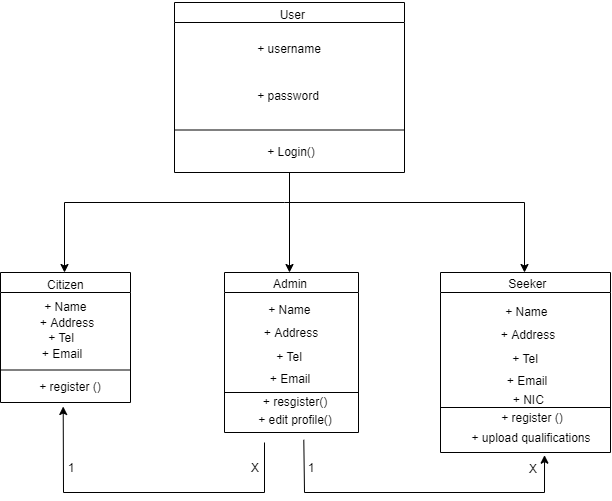

The diagram above was exported from draw.io. Its source (the exported page's mxGraphModel, read from the mxfile embedded in the PNG):
<mxGraphModel dx="782" dy="468" grid="1" gridSize="10" guides="1" tooltips="1" connect="1" arrows="1" fold="1" page="1" pageScale="1" pageWidth="850" pageHeight="1100" math="0" shadow="0">
  <root>
    <mxCell id="0" />
    <mxCell id="1" parent="0" />
    <mxCell id="rFlph1MOgfqQ2c7K66Wi-1" value="" style="swimlane;fontStyle=0;childLayout=stackLayout;horizontal=1;startSize=20;fillColor=#ffffff;horizontalStack=0;resizeParent=1;resizeParentMax=0;resizeLast=0;collapsible=0;marginBottom=0;swimlaneFillColor=#ffffff;" vertex="1" parent="1">
      <mxGeometry x="310" y="130" width="230" height="170" as="geometry" />
    </mxCell>
    <mxCell id="rFlph1MOgfqQ2c7K66Wi-3" value="" style="endArrow=none;html=1;rounded=0;entryX=1;entryY=0.75;entryDx=0;entryDy=0;exitX=0;exitY=0.75;exitDx=0;exitDy=0;" edge="1" parent="1" source="rFlph1MOgfqQ2c7K66Wi-1" target="rFlph1MOgfqQ2c7K66Wi-1">
      <mxGeometry width="50" height="50" relative="1" as="geometry">
        <mxPoint x="330" y="270" as="sourcePoint" />
        <mxPoint x="380" y="220" as="targetPoint" />
      </mxGeometry>
    </mxCell>
    <mxCell id="rFlph1MOgfqQ2c7K66Wi-6" value="User&amp;nbsp;" style="text;html=1;strokeColor=none;fillColor=none;align=center;verticalAlign=middle;whiteSpace=wrap;rounded=0;" vertex="1" parent="1">
      <mxGeometry x="400" y="128" width="60" height="30" as="geometry" />
    </mxCell>
    <mxCell id="rFlph1MOgfqQ2c7K66Wi-8" value="+ username" style="text;html=1;strokeColor=none;fillColor=none;align=center;verticalAlign=middle;whiteSpace=wrap;rounded=0;" vertex="1" parent="1">
      <mxGeometry x="380" y="162" width="90" height="30" as="geometry" />
    </mxCell>
    <mxCell id="rFlph1MOgfqQ2c7K66Wi-9" value="+ password" style="text;html=1;strokeColor=none;fillColor=none;align=center;verticalAlign=middle;whiteSpace=wrap;rounded=0;" vertex="1" parent="1">
      <mxGeometry x="354" y="209" width="140" height="30" as="geometry" />
    </mxCell>
    <mxCell id="rFlph1MOgfqQ2c7K66Wi-10" value="+ Login()" style="text;html=1;strokeColor=none;fillColor=none;align=center;verticalAlign=middle;whiteSpace=wrap;rounded=0;" vertex="1" parent="1">
      <mxGeometry x="397" y="265" width="60" height="30" as="geometry" />
    </mxCell>
    <mxCell id="rFlph1MOgfqQ2c7K66Wi-11" value="" style="endArrow=none;html=1;rounded=0;entryX=0.5;entryY=1;entryDx=0;entryDy=0;" edge="1" parent="1" target="rFlph1MOgfqQ2c7K66Wi-1">
      <mxGeometry width="50" height="50" relative="1" as="geometry">
        <mxPoint x="425" y="330" as="sourcePoint" />
        <mxPoint x="450" y="310" as="targetPoint" />
      </mxGeometry>
    </mxCell>
    <mxCell id="rFlph1MOgfqQ2c7K66Wi-12" value="" style="endArrow=classic;html=1;rounded=0;" edge="1" parent="1">
      <mxGeometry width="50" height="50" relative="1" as="geometry">
        <mxPoint x="420" y="330" as="sourcePoint" />
        <mxPoint x="660" y="400" as="targetPoint" />
        <Array as="points">
          <mxPoint x="660" y="330" />
        </Array>
      </mxGeometry>
    </mxCell>
    <mxCell id="rFlph1MOgfqQ2c7K66Wi-13" value="" style="endArrow=classic;html=1;rounded=0;" edge="1" parent="1">
      <mxGeometry width="50" height="50" relative="1" as="geometry">
        <mxPoint x="425" y="330" as="sourcePoint" />
        <mxPoint x="425" y="400" as="targetPoint" />
      </mxGeometry>
    </mxCell>
    <mxCell id="rFlph1MOgfqQ2c7K66Wi-14" value="" style="endArrow=classic;html=1;rounded=0;" edge="1" parent="1">
      <mxGeometry width="50" height="50" relative="1" as="geometry">
        <mxPoint x="420" y="330" as="sourcePoint" />
        <mxPoint x="200" y="400" as="targetPoint" />
        <Array as="points">
          <mxPoint x="200" y="330" />
        </Array>
      </mxGeometry>
    </mxCell>
    <mxCell id="rFlph1MOgfqQ2c7K66Wi-15" value="" style="swimlane;fontStyle=0;childLayout=stackLayout;horizontal=1;startSize=20;fillColor=#ffffff;horizontalStack=0;resizeParent=1;resizeParentMax=0;resizeLast=0;collapsible=0;marginBottom=0;swimlaneFillColor=#ffffff;" vertex="1" parent="1">
      <mxGeometry x="136" y="400" width="130" height="130" as="geometry" />
    </mxCell>
    <mxCell id="rFlph1MOgfqQ2c7K66Wi-16" value="" style="endArrow=none;html=1;rounded=0;entryX=1;entryY=0.75;entryDx=0;entryDy=0;exitX=0;exitY=0.75;exitDx=0;exitDy=0;" edge="1" parent="1" source="rFlph1MOgfqQ2c7K66Wi-15" target="rFlph1MOgfqQ2c7K66Wi-15">
      <mxGeometry width="50" height="50" relative="1" as="geometry">
        <mxPoint x="160" y="530" as="sourcePoint" />
        <mxPoint x="210" y="480" as="targetPoint" />
      </mxGeometry>
    </mxCell>
    <mxCell id="rFlph1MOgfqQ2c7K66Wi-17" value="Citizen&amp;nbsp;" style="text;html=1;strokeColor=none;fillColor=none;align=center;verticalAlign=middle;whiteSpace=wrap;rounded=0;" vertex="1" parent="1">
      <mxGeometry x="173" y="398" width="60" height="30" as="geometry" />
    </mxCell>
    <mxCell id="rFlph1MOgfqQ2c7K66Wi-18" value="+ Name&amp;nbsp;" style="text;html=1;strokeColor=none;fillColor=none;align=center;verticalAlign=middle;whiteSpace=wrap;rounded=0;" vertex="1" parent="1">
      <mxGeometry x="173" y="420" width="60" height="30" as="geometry" />
    </mxCell>
    <mxCell id="rFlph1MOgfqQ2c7K66Wi-19" value="+ Address" style="text;html=1;strokeColor=none;fillColor=none;align=center;verticalAlign=middle;whiteSpace=wrap;rounded=0;" vertex="1" parent="1">
      <mxGeometry x="173" y="436" width="60" height="30" as="geometry" />
    </mxCell>
    <mxCell id="rFlph1MOgfqQ2c7K66Wi-20" value="+ Tel" style="text;html=1;strokeColor=none;fillColor=none;align=center;verticalAlign=middle;whiteSpace=wrap;rounded=0;" vertex="1" parent="1">
      <mxGeometry x="157" y="451" width="80" height="30" as="geometry" />
    </mxCell>
    <mxCell id="rFlph1MOgfqQ2c7K66Wi-21" value="+ Email" style="text;html=1;strokeColor=none;fillColor=none;align=center;verticalAlign=middle;whiteSpace=wrap;rounded=0;" vertex="1" parent="1">
      <mxGeometry x="168" y="467" width="60" height="30" as="geometry" />
    </mxCell>
    <mxCell id="rFlph1MOgfqQ2c7K66Wi-22" value="+ register ()" style="text;html=1;strokeColor=none;fillColor=none;align=center;verticalAlign=middle;whiteSpace=wrap;rounded=0;" vertex="1" parent="1">
      <mxGeometry x="156" y="500" width="100" height="30" as="geometry" />
    </mxCell>
    <mxCell id="rFlph1MOgfqQ2c7K66Wi-23" value="" style="swimlane;fontStyle=0;childLayout=stackLayout;horizontal=1;startSize=20;fillColor=#ffffff;horizontalStack=0;resizeParent=1;resizeParentMax=0;resizeLast=0;collapsible=0;marginBottom=0;swimlaneFillColor=#ffffff;" vertex="1" parent="1">
      <mxGeometry x="360" y="400" width="134" height="160" as="geometry" />
    </mxCell>
    <mxCell id="rFlph1MOgfqQ2c7K66Wi-24" value="" style="endArrow=none;html=1;rounded=0;exitX=0;exitY=0.75;exitDx=0;exitDy=0;entryX=1;entryY=0.75;entryDx=0;entryDy=0;" edge="1" parent="1" source="rFlph1MOgfqQ2c7K66Wi-23" target="rFlph1MOgfqQ2c7K66Wi-23">
      <mxGeometry width="50" height="50" relative="1" as="geometry">
        <mxPoint x="380" y="530" as="sourcePoint" />
        <mxPoint x="430" y="480" as="targetPoint" />
      </mxGeometry>
    </mxCell>
    <mxCell id="rFlph1MOgfqQ2c7K66Wi-25" value="Admin" style="text;html=1;strokeColor=none;fillColor=none;align=center;verticalAlign=middle;whiteSpace=wrap;rounded=0;" vertex="1" parent="1">
      <mxGeometry x="396" y="397" width="60" height="30" as="geometry" />
    </mxCell>
    <mxCell id="rFlph1MOgfqQ2c7K66Wi-30" value="+ Name&amp;nbsp;" style="text;html=1;strokeColor=none;fillColor=none;align=center;verticalAlign=middle;whiteSpace=wrap;rounded=0;" vertex="1" parent="1">
      <mxGeometry x="397" y="423" width="60" height="30" as="geometry" />
    </mxCell>
    <mxCell id="rFlph1MOgfqQ2c7K66Wi-31" value="+ Address" style="text;html=1;strokeColor=none;fillColor=none;align=center;verticalAlign=middle;whiteSpace=wrap;rounded=0;" vertex="1" parent="1">
      <mxGeometry x="397" y="446" width="60" height="30" as="geometry" />
    </mxCell>
    <mxCell id="rFlph1MOgfqQ2c7K66Wi-32" value="+ Tel" style="text;html=1;strokeColor=none;fillColor=none;align=center;verticalAlign=middle;whiteSpace=wrap;rounded=0;" vertex="1" parent="1">
      <mxGeometry x="385" y="470" width="80" height="30" as="geometry" />
    </mxCell>
    <mxCell id="rFlph1MOgfqQ2c7K66Wi-33" value="+ Email" style="text;html=1;strokeColor=none;fillColor=none;align=center;verticalAlign=middle;whiteSpace=wrap;rounded=0;" vertex="1" parent="1">
      <mxGeometry x="396" y="492" width="60" height="30" as="geometry" />
    </mxCell>
    <mxCell id="rFlph1MOgfqQ2c7K66Wi-34" value="+ resgister()" style="text;html=1;strokeColor=none;fillColor=none;align=center;verticalAlign=middle;whiteSpace=wrap;rounded=0;" vertex="1" parent="1">
      <mxGeometry x="381" y="515" width="100" height="30" as="geometry" />
    </mxCell>
    <mxCell id="rFlph1MOgfqQ2c7K66Wi-35" value="+ edit profile()" style="text;html=1;strokeColor=none;fillColor=none;align=center;verticalAlign=middle;whiteSpace=wrap;rounded=0;" vertex="1" parent="1">
      <mxGeometry x="381" y="533" width="100" height="30" as="geometry" />
    </mxCell>
    <mxCell id="rFlph1MOgfqQ2c7K66Wi-36" value="" style="swimlane;fontStyle=0;childLayout=stackLayout;horizontal=1;startSize=20;fillColor=#ffffff;horizontalStack=0;resizeParent=1;resizeParentMax=0;resizeLast=0;collapsible=0;marginBottom=0;swimlaneFillColor=#ffffff;" vertex="1" parent="1">
      <mxGeometry x="576" y="400" width="170" height="180" as="geometry" />
    </mxCell>
    <mxCell id="rFlph1MOgfqQ2c7K66Wi-37" value="" style="endArrow=none;html=1;rounded=0;exitX=0;exitY=0.75;exitDx=0;exitDy=0;entryX=1;entryY=0.75;entryDx=0;entryDy=0;" edge="1" parent="1" source="rFlph1MOgfqQ2c7K66Wi-36" target="rFlph1MOgfqQ2c7K66Wi-36">
      <mxGeometry width="50" height="50" relative="1" as="geometry">
        <mxPoint x="650" y="530" as="sourcePoint" />
        <mxPoint x="700" y="480" as="targetPoint" />
      </mxGeometry>
    </mxCell>
    <mxCell id="rFlph1MOgfqQ2c7K66Wi-38" value="Seeker&amp;nbsp;" style="text;html=1;strokeColor=none;fillColor=none;align=center;verticalAlign=middle;whiteSpace=wrap;rounded=0;" vertex="1" parent="1">
      <mxGeometry x="635" y="397" width="60" height="30" as="geometry" />
    </mxCell>
    <mxCell id="rFlph1MOgfqQ2c7K66Wi-39" value="+ Name&amp;nbsp;" style="text;html=1;strokeColor=none;fillColor=none;align=center;verticalAlign=middle;whiteSpace=wrap;rounded=0;" vertex="1" parent="1">
      <mxGeometry x="634" y="425" width="60" height="30" as="geometry" />
    </mxCell>
    <mxCell id="rFlph1MOgfqQ2c7K66Wi-40" value="+ Address" style="text;html=1;strokeColor=none;fillColor=none;align=center;verticalAlign=middle;whiteSpace=wrap;rounded=0;" vertex="1" parent="1">
      <mxGeometry x="634" y="448" width="60" height="30" as="geometry" />
    </mxCell>
    <mxCell id="rFlph1MOgfqQ2c7K66Wi-41" value="+ Tel" style="text;html=1;strokeColor=none;fillColor=none;align=center;verticalAlign=middle;whiteSpace=wrap;rounded=0;" vertex="1" parent="1">
      <mxGeometry x="621" y="472" width="80" height="30" as="geometry" />
    </mxCell>
    <mxCell id="rFlph1MOgfqQ2c7K66Wi-42" value="+ Email" style="text;html=1;strokeColor=none;fillColor=none;align=center;verticalAlign=middle;whiteSpace=wrap;rounded=0;" vertex="1" parent="1">
      <mxGeometry x="633" y="494" width="60" height="30" as="geometry" />
    </mxCell>
    <mxCell id="rFlph1MOgfqQ2c7K66Wi-43" value="+ NIC&amp;nbsp;" style="text;html=1;strokeColor=none;fillColor=none;align=center;verticalAlign=middle;whiteSpace=wrap;rounded=0;" vertex="1" parent="1">
      <mxGeometry x="636" y="513" width="60" height="30" as="geometry" />
    </mxCell>
    <mxCell id="rFlph1MOgfqQ2c7K66Wi-44" value="+ register ()" style="text;html=1;strokeColor=none;fillColor=none;align=center;verticalAlign=middle;whiteSpace=wrap;rounded=0;" vertex="1" parent="1">
      <mxGeometry x="628" y="531" width="80" height="30" as="geometry" />
    </mxCell>
    <mxCell id="rFlph1MOgfqQ2c7K66Wi-45" value="+ upload qualifications" style="text;html=1;strokeColor=none;fillColor=none;align=center;verticalAlign=middle;whiteSpace=wrap;rounded=0;" vertex="1" parent="1">
      <mxGeometry x="597" y="551" width="140" height="30" as="geometry" />
    </mxCell>
    <mxCell id="rFlph1MOgfqQ2c7K66Wi-46" value="" style="endArrow=classic;html=1;rounded=0;exitX=0.583;exitY=1.144;exitDx=0;exitDy=0;exitPerimeter=0;entryX=0.593;entryY=1.056;entryDx=0;entryDy=0;entryPerimeter=0;" edge="1" parent="1" source="rFlph1MOgfqQ2c7K66Wi-35" target="rFlph1MOgfqQ2c7K66Wi-45">
      <mxGeometry width="50" height="50" relative="1" as="geometry">
        <mxPoint x="440" y="600" as="sourcePoint" />
        <mxPoint x="640" y="580" as="targetPoint" />
        <Array as="points">
          <mxPoint x="440" y="620" />
          <mxPoint x="680" y="620" />
        </Array>
      </mxGeometry>
    </mxCell>
    <mxCell id="rFlph1MOgfqQ2c7K66Wi-47" value="1" style="text;html=1;strokeColor=none;fillColor=none;align=center;verticalAlign=middle;whiteSpace=wrap;rounded=0;" vertex="1" parent="1">
      <mxGeometry x="429" y="581" width="36" height="30" as="geometry" />
    </mxCell>
    <mxCell id="rFlph1MOgfqQ2c7K66Wi-48" value="X" style="text;html=1;strokeColor=none;fillColor=none;align=center;verticalAlign=middle;whiteSpace=wrap;rounded=0;" vertex="1" parent="1">
      <mxGeometry x="644" y="582" width="50" height="29" as="geometry" />
    </mxCell>
    <mxCell id="rFlph1MOgfqQ2c7K66Wi-49" value="" style="endArrow=classic;html=1;rounded=0;entryX=0.427;entryY=1.133;entryDx=0;entryDy=0;entryPerimeter=0;" edge="1" parent="1" target="rFlph1MOgfqQ2c7K66Wi-22">
      <mxGeometry width="50" height="50" relative="1" as="geometry">
        <mxPoint x="400" y="570" as="sourcePoint" />
        <mxPoint x="190" y="550" as="targetPoint" />
        <Array as="points">
          <mxPoint x="400" y="620" />
          <mxPoint x="199" y="620" />
        </Array>
      </mxGeometry>
    </mxCell>
    <mxCell id="rFlph1MOgfqQ2c7K66Wi-50" value="X" style="text;html=1;strokeColor=none;fillColor=none;align=center;verticalAlign=middle;whiteSpace=wrap;rounded=0;" vertex="1" parent="1">
      <mxGeometry x="373" y="582" width="36" height="28" as="geometry" />
    </mxCell>
    <mxCell id="rFlph1MOgfqQ2c7K66Wi-51" value="1" style="text;html=1;strokeColor=none;fillColor=none;align=center;verticalAlign=middle;whiteSpace=wrap;rounded=0;" vertex="1" parent="1">
      <mxGeometry x="190" y="582" width="34" height="28" as="geometry" />
    </mxCell>
  </root>
</mxGraphModel>